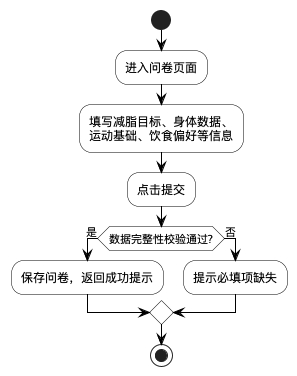

The diagram above was rendered by PlantUML. Its source (embedded in the PNG):
@startuml 填写健康问卷模块流程图
' 图4-4 填写健康问卷模块流程图（用户）

skinparam ActivityBackgroundColor white
skinparam ActivityBorderColor black
skinparam ArrowColor black
skinparam DiamondBackgroundColor white
skinparam DiamondBorderColor black

start
:进入问卷页面;
:填写减脂目标、身体数据、
运动基础、饮食偏好等信息;
:点击提交;
if (数据完整性校验通过?) then (是)
  :保存问卷，返回成功提示;
else (否)
  :提示必填项缺失;
endif
stop

@enduml